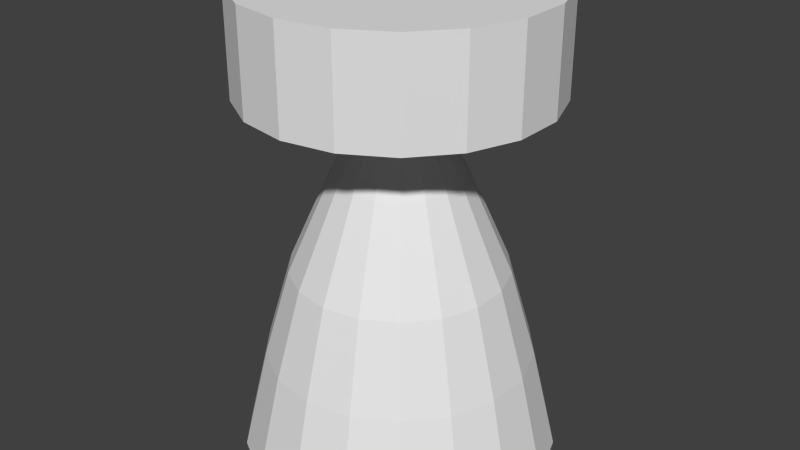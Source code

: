 # Source: landerbusengine.blend  (saved by Blender 2.74.0; exported with 4.5.12 LTS)
import bpy
from mathutils import Matrix  # noqa: F401  (used for matrix-valued properties, if any)

bpy.ops.wm.read_factory_settings(use_empty=True)
scene = bpy.context.scene
scene.name = 'Scene'

# ---- collections
col_collection_1 = bpy.data.collections.new('Collection 1'); scene.collection.children.link(col_collection_1)

# ---- materials (node trees are filled in below, after node groups)
mat_body = bpy.data.materials.new('Body')
mat_body.alpha_threshold = 0.0
mat_body.use_transparent_shadow = False
mat_body.roughness = 0.5

# ---- material node trees

# ---- world
world_world = bpy.data.worlds.new('World'); scene.world = world_world
world_world.color = (0.05088, 0.05088, 0.05088)
world_world.use_sun_shadow = False
world_world.sun_shadow_jitter_overblur = 0.0
world_world.cycles.sampling_method = 'MANUAL'
world_world.cycles.sample_map_resolution = 256

# ---- meshes
me_cylinder = bpy.data.meshes.new('Cylinder')
me_cylinder.from_pydata([(0.0, 0.15, -0.05), (0.0, 0.15, 0.05), (0.0513, 0.141, -0.05), (0.0513, 0.141, 0.05), (0.09642, 0.1149, -0.05), (0.09642, 0.1149, 0.05), (0.1299, 0.075, -0.05), (0.1299, 0.075, 0.05), (0.1477, 0.02605, -0.05), (0.1477, 0.02605, 0.05), (0.1477, -0.02605, -0.05), (0.1477, -0.02605, 0.05), (0.1299, -0.075, -0.05), (0.1299, -0.075, 0.05), (0.09642, -0.1149, -0.05), (0.09642, -0.1149, 0.05), (0.0513, -0.141, -0.05), (0.0513, -0.141, 0.05), (2.265e-08, -0.15, -0.05), (2.265e-08, -0.15, 0.05), (-0.0513, -0.141, -0.05), (-0.0513, -0.141, 0.05), (-0.09642, -0.1149, -0.05), (-0.09642, -0.1149, 0.05), (-0.1299, -0.075, -0.05), (-0.1299, -0.075, 0.05), (-0.1477, -0.02605, -0.05), (-0.1477, -0.02605, 0.05), (-0.1477, 0.02605, -0.05), (-0.1477, 0.02605, 0.05), (-0.1299, 0.075, -0.05), (-0.1299, 0.075, 0.05), (-0.09642, 0.1149, -0.05), (-0.09642, 0.1149, 0.05), (-0.0513, 0.141, -0.05), (-0.0513, 0.141, 0.05), (-2.081e-09, 0.03887, -0.08), (0.01329, 0.03652, -0.08), (0.02498, 0.02978, -0.08), (0.03366, 0.01943, -0.08), (0.03828, 0.006749, -0.08), (0.03828, -0.00675, -0.08), (0.03366, -0.01943, -0.08), (0.02498, -0.02978, -0.08), (0.01329, -0.03652, -0.08), (3.788e-09, -0.03887, -0.08), (-0.01329, -0.03652, -0.08), (-0.02498, -0.02978, -0.08), (-0.03366, -0.01943, -0.08), (-0.03828, -0.00675, -0.08), (-0.03828, 0.006749, -0.08), (-0.03366, 0.01943, -0.08), (-0.02498, 0.02978, -0.08), (-0.01329, 0.03652, -0.08), (-1.277e-09, 0.04368, -0.09), (0.01494, 0.04104, -0.09), (0.02808, 0.03346, -0.09), (0.03783, 0.02184, -0.09), (0.04301, 0.007585, -0.09), (0.04301, -0.007585, -0.09), (0.03783, -0.02184, -0.09), (0.02808, -0.03346, -0.09), (0.01494, -0.04104, -0.09), (5.319e-09, -0.04368, -0.09), (-0.01494, -0.04104, -0.09), (-0.02808, -0.03346, -0.09), (-0.03783, -0.02184, -0.09), (-0.04301, -0.007585, -0.09), (-0.04301, 0.007585, -0.09), (-0.03783, 0.02184, -0.09), (-0.02808, 0.03346, -0.09), (-0.01494, 0.04104, -0.09), (-9.873e-10, 0.04809, -0.09804), (0.01645, 0.04519, -0.09804), (0.03091, 0.03684, -0.09804), (0.04165, 0.02405, -0.09804), (0.04736, 0.008352, -0.09804), (0.04736, -0.008352, -0.09804), (0.04165, -0.02405, -0.09804), (0.03091, -0.03684, -0.09804), (0.01645, -0.04519, -0.09804), (6.275e-09, -0.04809, -0.09804), (-0.01645, -0.04519, -0.09804), (-0.03091, -0.03684, -0.09804), (-0.04165, -0.02405, -0.09804), (-0.04736, -0.008352, -0.09804), (-0.04736, 0.008351, -0.09804), (-0.04165, 0.02405, -0.09804), (-0.03091, 0.03684, -0.09804), (-0.01645, 0.04519, -0.09804), (-3.274e-10, 0.05499, -0.111), (0.01881, 0.05168, -0.111), (0.03535, 0.04213, -0.111), (0.04763, 0.0275, -0.111), (0.05416, 0.009549, -0.111), (0.05416, -0.009549, -0.111), (0.04763, -0.0275, -0.111), (0.03535, -0.04213, -0.111), (0.01881, -0.05168, -0.111), (7.976e-09, -0.05499, -0.111), (-0.01881, -0.05168, -0.111), (-0.03535, -0.04213, -0.111), (-0.04763, -0.0275, -0.111), (-0.05416, -0.009549, -0.111), (-0.05416, 0.009549, -0.111), (-0.04763, 0.0275, -0.111), (-0.03535, 0.04213, -0.111), (-0.01881, 0.05168, -0.111), (6.615e-11, 0.06503, -0.1297), (0.02224, 0.06111, -0.1297), (0.0418, 0.04982, -0.1297), (0.05632, 0.03251, -0.1297), (0.06404, 0.01129, -0.1297), (0.06404, -0.01129, -0.1297), (0.05632, -0.03251, -0.1297), (0.0418, -0.04982, -0.1297), (0.02224, -0.06111, -0.1297), (9.885e-09, -0.06503, -0.1297), (-0.02224, -0.06111, -0.1297), (-0.0418, -0.04982, -0.1297), (-0.05632, -0.03251, -0.1297), (-0.06404, -0.01129, -0.1297), (-0.06404, 0.01129, -0.1297), (-0.05632, 0.03251, -0.1297), (-0.0418, 0.04982, -0.1297), (-0.02224, 0.06111, -0.1297), (1.131e-09, 0.0833, -0.1705), (0.02849, 0.07827, -0.1705), (0.05354, 0.06381, -0.1705), (0.07214, 0.04165, -0.1705), (0.08203, 0.01446, -0.1705), (0.08203, -0.01446, -0.1705), (0.07214, -0.04165, -0.1705), (0.05354, -0.06381, -0.1705), (0.02849, -0.07827, -0.1705), (1.371e-08, -0.0833, -0.1705), (-0.02849, -0.07827, -0.1705), (-0.05354, -0.06381, -0.1705), (-0.07214, -0.04165, -0.1705), (-0.08203, -0.01446, -0.1705), (-0.08203, 0.01446, -0.1705), (-0.07214, 0.04165, -0.1705), (-0.05354, 0.06381, -0.1705), (-0.02849, 0.07827, -0.1705), (2.396e-09, 0.1076, -0.2258), (0.03679, 0.1011, -0.2258), (0.06915, 0.08241, -0.2258), (0.09317, 0.05379, -0.2258), (0.1059, 0.01868, -0.2258), (0.1059, -0.01868, -0.2258), (0.09317, -0.05379, -0.2258), (0.06915, -0.08241, -0.2258), (0.03679, -0.1011, -0.2258), (1.864e-08, -0.1076, -0.2258), (-0.03679, -0.1011, -0.2258), (-0.06915, -0.08241, -0.2258), (-0.09317, -0.05379, -0.2258), (-0.1059, -0.01868, -0.2258), (-0.1059, 0.01868, -0.2258), (-0.09317, 0.05379, -0.2258), (-0.06915, 0.08241, -0.2258), (-0.03679, 0.1011, -0.2258), (1.866e-08, 0.1333, -0.3141), (0.04559, 0.1253, -0.3141), (0.08568, 0.1021, -0.3141), (0.1154, 0.06665, -0.3141), (0.1313, 0.02315, -0.3141), (0.1313, -0.02315, -0.3141), (0.1154, -0.06665, -0.3141), (0.08568, -0.1021, -0.3141), (0.04559, -0.1253, -0.3141), (3.879e-08, -0.1333, -0.3141), (-0.04559, -0.1253, -0.3141), (-0.08568, -0.1021, -0.3141), (-0.1154, -0.06665, -0.3141), (-0.1313, -0.02315, -0.3141), (-0.1313, 0.02315, -0.3141), (-0.1154, 0.06665, -0.3141), (-0.08568, 0.1021, -0.3141), (-0.04559, 0.1253, -0.3141), (1.23e-08, 0.1582, -0.4191), (0.0541, 0.1486, -0.4191), (0.1017, 0.1212, -0.4191), (0.137, 0.07908, -0.4191), (0.1558, 0.02747, -0.4191), (0.1558, -0.02747, -0.4191), (0.137, -0.07908, -0.4191), (0.1017, -0.1212, -0.4191), (0.0541, -0.1486, -0.4191), (3.618e-08, -0.1582, -0.4191), (-0.0541, -0.1486, -0.4191), (-0.1017, -0.1212, -0.4191), (-0.137, -0.07908, -0.4191), (-0.1558, -0.02747, -0.4191), (-0.1558, 0.02747, -0.4191), (-0.137, 0.07908, -0.4191), (-0.1017, 0.1212, -0.4191), (-0.0541, 0.1486, -0.4191), (1.226e-08, 0.1503, -0.4191), (0.05139, 0.1412, -0.4191), (0.09658, 0.1151, -0.4191), (0.1301, 0.07513, -0.4191), (0.148, 0.02609, -0.4191), (0.148, -0.02609, -0.4191), (0.1301, -0.07513, -0.4191), (0.09658, -0.1151, -0.4191), (0.05139, -0.1412, -0.4191), (3.495e-08, -0.1503, -0.4191), (-0.05139, -0.1412, -0.4191), (-0.09658, -0.1151, -0.4191), (-0.1301, -0.07513, -0.4191), (-0.148, -0.02609, -0.4191), (-0.148, 0.02609, -0.4191), (-0.1301, 0.07513, -0.4191), (-0.09658, 0.1151, -0.4191), (-0.05139, 0.1412, -0.4191), (1.033e-08, 0.1263, -0.3129), (0.04319, 0.1187, -0.3129), (0.08116, 0.09673, -0.3129), (0.1094, 0.06313, -0.3129), (0.1244, 0.02193, -0.3129), (0.1244, -0.02193, -0.3129), (0.1094, -0.06313, -0.3129), (0.08116, -0.09673, -0.3129), (0.04319, -0.1187, -0.3129), (2.94e-08, -0.1263, -0.3129), (-0.04319, -0.1187, -0.3129), (-0.08116, -0.09673, -0.3129), (-0.1094, -0.06313, -0.3129), (-0.1244, -0.02193, -0.3129), (-0.1244, 0.02193, -0.3129), (-0.1094, 0.06313, -0.3129), (-0.08116, 0.09673, -0.3129), (-0.04319, 0.1187, -0.3129), (7.681e-09, 0.1024, -0.2257), (0.03504, 0.09626, -0.2257), (0.06585, 0.07847, -0.2257), (0.08871, 0.05122, -0.2257), (0.1009, 0.01779, -0.2257), (0.1009, -0.01779, -0.2257), (0.08871, -0.05122, -0.2257), (0.06585, -0.07847, -0.2257), (0.03504, -0.09626, -0.2257), (2.315e-08, -0.1024, -0.2257), (-0.03504, -0.09626, -0.2257), (-0.06585, -0.07847, -0.2257), (-0.08871, -0.05122, -0.2257), (-0.1009, -0.01779, -0.2257), (-0.1009, 0.01779, -0.2257), (-0.08871, 0.05122, -0.2257), (-0.06585, 0.07847, -0.2257), (-0.03504, 0.09626, -0.2257), (1.29e-09, 0.04504, -0.123), (0.0154, 0.04232, -0.123), (0.02895, 0.0345, -0.123), (0.039, 0.02252, -0.123), (0.04435, 0.007821, -0.123), (0.04435, -0.007821, -0.123), (0.039, -0.02252, -0.123), (0.02895, -0.0345, -0.123), (0.0154, -0.04232, -0.123), (8.09e-09, -0.04504, -0.123), (-0.0154, -0.04232, -0.123), (-0.02895, -0.0345, -0.123), (-0.039, -0.02252, -0.123), (-0.04435, -0.007821, -0.123), (-0.04435, 0.007821, -0.123), (-0.039, 0.02252, -0.123), (-0.02895, 0.0345, -0.123), (-0.0154, 0.04232, -0.123)], [], [(0, 1, 3, 2), (2, 3, 5, 4), (4, 5, 7, 6), (6, 7, 9, 8), (8, 9, 11, 10), (10, 11, 13, 12), (12, 13, 15, 14), (14, 15, 17, 16), (16, 17, 19, 18), (18, 19, 21, 20), (20, 21, 23, 22), (22, 23, 25, 24), (24, 25, 27, 26), (26, 27, 29, 28), (28, 29, 31, 30), (30, 31, 33, 32), (3, 1, 35, 33, 31, 29, 27, 25, 23, 21, 19, 17, 15, 13, 11, 9, 7, 5), (34, 35, 1, 0), (32, 33, 35, 34), (16, 18, 45, 44), (40, 41, 59, 58), (22, 24, 48, 47), (6, 8, 40, 39), (28, 30, 51, 50), (34, 0, 36, 53), (12, 14, 43, 42), (18, 20, 46, 45), (2, 4, 38, 37), (24, 26, 49, 48), (8, 10, 41, 40), (30, 32, 52, 51), (0, 2, 37, 36), (14, 16, 44, 43), (20, 22, 47, 46), (4, 6, 39, 38), (26, 28, 50, 49), (32, 34, 53, 52), (10, 12, 42, 41), (55, 56, 74, 73), (51, 52, 70, 69), (38, 39, 57, 56), (49, 50, 68, 67), (36, 37, 55, 54), (47, 48, 66, 65), (45, 46, 64, 63), (43, 44, 62, 61), (52, 53, 71, 70), (41, 42, 60, 59), (39, 40, 58, 57), (50, 51, 69, 68), (37, 38, 56, 55), (48, 49, 67, 66), (46, 47, 65, 64), (44, 45, 63, 62), (53, 36, 54, 71), (42, 43, 61, 60), (81, 82, 100, 99), (66, 67, 85, 84), (64, 65, 83, 82), (62, 63, 81, 80), (71, 54, 72, 89), (60, 61, 79, 78), (58, 59, 77, 76), (69, 70, 88, 87), (56, 57, 75, 74), (67, 68, 86, 85), (54, 55, 73, 72), (65, 66, 84, 83), (63, 64, 82, 81), (61, 62, 80, 79), (70, 71, 89, 88), (59, 60, 78, 77), (57, 58, 76, 75), (68, 69, 87, 86), (107, 90, 108, 125), (79, 80, 98, 97), (88, 89, 107, 106), (77, 78, 96, 95), (75, 76, 94, 93), (86, 87, 105, 104), (73, 74, 92, 91), (84, 85, 103, 102), (82, 83, 101, 100), (80, 81, 99, 98), (89, 72, 90, 107), (78, 79, 97, 96), (76, 77, 95, 94), (87, 88, 106, 105), (74, 75, 93, 92), (85, 86, 104, 103), (72, 73, 91, 90), (83, 84, 102, 101), (111, 112, 130, 129), (96, 97, 115, 114), (94, 95, 113, 112), (105, 106, 124, 123), (92, 93, 111, 110), (103, 104, 122, 121), (90, 91, 109, 108), (101, 102, 120, 119), (99, 100, 118, 117), (97, 98, 116, 115), (106, 107, 125, 124), (95, 96, 114, 113), (93, 94, 112, 111), (104, 105, 123, 122), (91, 92, 110, 109), (102, 103, 121, 120), (100, 101, 119, 118), (98, 99, 117, 116), (126, 127, 145, 144), (122, 123, 141, 140), (109, 110, 128, 127), (120, 121, 139, 138), (118, 119, 137, 136), (116, 117, 135, 134), (125, 108, 126, 143), (114, 115, 133, 132), (112, 113, 131, 130), (123, 124, 142, 141), (110, 111, 129, 128), (121, 122, 140, 139), (108, 109, 127, 126), (119, 120, 138, 137), (117, 118, 136, 135), (115, 116, 134, 133), (124, 125, 143, 142), (113, 114, 132, 131), (152, 153, 171, 170), (137, 138, 156, 155), (135, 136, 154, 153), (133, 134, 152, 151), (142, 143, 161, 160), (131, 132, 150, 149), (129, 130, 148, 147), (140, 141, 159, 158), (127, 128, 146, 145), (138, 139, 157, 156), (136, 137, 155, 154), (134, 135, 153, 152), (143, 126, 144, 161), (132, 133, 151, 150), (130, 131, 149, 148), (141, 142, 160, 159), (128, 129, 147, 146), (139, 140, 158, 157), (178, 179, 197, 196), (161, 144, 162, 179), (150, 151, 169, 168), (148, 149, 167, 166), (159, 160, 178, 177), (146, 147, 165, 164), (157, 158, 176, 175), (144, 145, 163, 162), (155, 156, 174, 173), (153, 154, 172, 171), (151, 152, 170, 169), (160, 161, 179, 178), (149, 150, 168, 167), (147, 148, 166, 165), (158, 159, 177, 176), (145, 146, 164, 163), (156, 157, 175, 174), (154, 155, 173, 172), (196, 197, 215, 214), (167, 168, 186, 185), (165, 166, 184, 183), (176, 177, 195, 194), (163, 164, 182, 181), (174, 175, 193, 192), (172, 173, 191, 190), (170, 171, 189, 188), (179, 162, 180, 197), (168, 169, 187, 186), (166, 167, 185, 184), (177, 178, 196, 195), (164, 165, 183, 182), (175, 176, 194, 193), (162, 163, 181, 180), (173, 174, 192, 191), (171, 172, 190, 189), (169, 170, 188, 187), (200, 201, 219, 218), (185, 186, 204, 203), (183, 184, 202, 201), (194, 195, 213, 212), (181, 182, 200, 199), (192, 193, 211, 210), (190, 191, 209, 208), (188, 189, 207, 206), (197, 180, 198, 215), (186, 187, 205, 204), (184, 185, 203, 202), (195, 196, 214, 213), (182, 183, 201, 200), (193, 194, 212, 211), (180, 181, 199, 198), (191, 192, 210, 209), (189, 190, 208, 207), (187, 188, 206, 205), (226, 227, 245, 244), (211, 212, 230, 229), (198, 199, 217, 216), (209, 210, 228, 227), (207, 208, 226, 225), (205, 206, 224, 223), (214, 215, 233, 232), (203, 204, 222, 221), (201, 202, 220, 219), (212, 213, 231, 230), (199, 200, 218, 217), (210, 211, 229, 228), (208, 209, 227, 226), (206, 207, 225, 224), (215, 198, 216, 233), (204, 205, 223, 222), (202, 203, 221, 220), (213, 214, 232, 231), (241, 242, 260, 259), (224, 225, 243, 242), (233, 216, 234, 251), (222, 223, 241, 240), (220, 221, 239, 238), (231, 232, 250, 249), (218, 219, 237, 236), (229, 230, 248, 247), (216, 217, 235, 234), (227, 228, 246, 245), (225, 226, 244, 243), (223, 224, 242, 241), (232, 233, 251, 250), (221, 222, 240, 239), (219, 220, 238, 237), (230, 231, 249, 248), (217, 218, 236, 235), (228, 229, 247, 246), (252, 253, 254, 255, 256, 257, 258, 259, 260, 261, 262, 263, 264, 265, 266, 267, 268, 269), (250, 251, 269, 268), (239, 240, 258, 257), (237, 238, 256, 255), (248, 249, 267, 266), (235, 236, 254, 253), (246, 247, 265, 264), (244, 245, 263, 262), (242, 243, 261, 260), (251, 234, 252, 269), (240, 241, 259, 258), (238, 239, 257, 256), (249, 250, 268, 267), (236, 237, 255, 254), (247, 248, 266, 265), (234, 235, 253, 252), (245, 246, 264, 263), (243, 244, 262, 261)])
_uv = me_cylinder.uv_layers.new(name='UVMap')
_uv.uv.foreach_set('vector', [0.1811, 0.8423, 0.1172, 0.8423, 0.1172, 0.8074, 0.1811, 0.8074, 0.1811, 0.8074, 0.1172, 0.8074, 0.1172, 0.7789, 0.1811, 0.7789, 0.05324, 0.7789, 0.1172, 0.7789, 0.1172, 0.8074, 0.05324, 0.8074, 0.05324, 0.8074, 0.1172, 0.8074, 0.1172, 0.8423, 0.05324, 0.8423, 0.05324, 0.8423, 0.1172, 0.8423, 0.1172, 0.8795, 0.05324, 0.8795, 0.05324, 0.8795, 0.1172, 0.8795, 0.1172, 0.9144, 0.05324, 0.9144, 0.05324, 0.9144, 0.1172, 0.9144, 0.1172, 0.9429, 0.05324, 0.9429, 0.3091, 0.8859, 0.2451, 0.8859, 0.2451, 0.851, 0.3091, 0.851, 0.3091, 0.851, 0.2451, 0.851, 0.2451, 0.8139, 0.3091, 0.8139, 0.3091, 0.8139, 0.2451, 0.8139, 0.2451, 0.7789, 0.3091, 0.7789, 0.1811, 0.7789, 0.2451, 0.7789, 0.2451, 0.8074, 0.1811, 0.8074, 0.1811, 0.8074, 0.2451, 0.8074, 0.2451, 0.8423, 0.1811, 0.8423, 0.1811, 0.8423, 0.2451, 0.8423, 0.2451, 0.8795, 0.1811, 0.8795, 0.1811, 0.8795, 0.2451, 0.8795, 0.2451, 0.9144, 0.1811, 0.9144, 0.1811, 0.9144, 0.2451, 0.9144, 0.2451, 0.9429, 0.1811, 0.9429, 0.1811, 0.9429, 0.1172, 0.9429, 0.1172, 0.9144, 0.1811, 0.9144, 0.1149, 0.7725, 0.08605, 0.7539, 0.06463, 0.7254, 0.05324, 0.6905, 0.05324, 0.6534, 0.06463, 0.6185, 0.08605, 0.59, 0.1149, 0.5714, 0.1477, 0.565, 0.1805, 0.5714, 0.2094, 0.59, 0.2308, 0.6185, 0.2422, 0.6534, 0.2422, 0.6905, 0.2308, 0.7254, 0.2094, 0.7539, 0.1805, 0.7725, 0.1477, 0.7789, 0.1811, 0.8795, 0.1172, 0.8795, 0.1172, 0.8423, 0.1811, 0.8423, 0.1811, 0.9144, 0.1172, 0.9144, 0.1172, 0.8795, 0.1811, 0.8795, 0.3695, 0.5714, 0.3983, 0.59, 0.3526, 0.6507, 0.3452, 0.6459, 0.6089, 0.7535, 0.6182, 0.7523, 0.6199, 0.7593, 0.6095, 0.7606, 0.4311, 0.6534, 0.4311, 0.6905, 0.3611, 0.6768, 0.3611, 0.6671, 0.2422, 0.6534, 0.2536, 0.6185, 0.3151, 0.6581, 0.3122, 0.6671, 0.3983, 0.7539, 0.3695, 0.7725, 0.3452, 0.698, 0.3526, 0.6932, 0.3039, 0.7725, 0.275, 0.7539, 0.3207, 0.6932, 0.3282, 0.698, 0.3039, 0.5714, 0.3367, 0.565, 0.3367, 0.6442, 0.3282, 0.6459, 0.3983, 0.59, 0.4197, 0.6185, 0.3582, 0.6581, 0.3526, 0.6507, 0.2536, 0.7254, 0.2422, 0.6905, 0.3122, 0.6768, 0.3151, 0.6858, 0.4311, 0.6905, 0.4197, 0.7254, 0.3582, 0.6858, 0.3611, 0.6768, 0.2536, 0.6185, 0.275, 0.59, 0.3207, 0.6507, 0.3151, 0.6581, 0.3695, 0.7725, 0.3367, 0.7789, 0.3367, 0.6997, 0.3452, 0.698, 0.275, 0.7539, 0.2536, 0.7254, 0.3151, 0.6858, 0.3207, 0.6932, 0.3367, 0.565, 0.3695, 0.5714, 0.3452, 0.6459, 0.3367, 0.6442, 0.4197, 0.6185, 0.4311, 0.6534, 0.3611, 0.6671, 0.3582, 0.6581, 0.2422, 0.6905, 0.2422, 0.6534, 0.3122, 0.6671, 0.3122, 0.6768, 0.4197, 0.7254, 0.3983, 0.7539, 0.3526, 0.6932, 0.3582, 0.6858, 0.3367, 0.7789, 0.3039, 0.7725, 0.3282, 0.698, 0.3367, 0.6997, 0.275, 0.59, 0.3039, 0.5714, 0.3282, 0.6459, 0.3207, 0.6507, 0.5796, 0.7567, 0.5881, 0.7593, 0.5865, 0.765, 0.5772, 0.7622, 0.7665, 0.7477, 0.759, 0.75, 0.7563, 0.7433, 0.7648, 0.7407, 0.5898, 0.7523, 0.5991, 0.7535, 0.5985, 0.7606, 0.5881, 0.7593, 0.7856, 0.7465, 0.7758, 0.7465, 0.7751, 0.7394, 0.7862, 0.7394, 0.9217, 0.7465, 0.9125, 0.7477, 0.9107, 0.7407, 0.9211, 0.7394, 0.8024, 0.75, 0.7948, 0.7477, 0.7966, 0.7407, 0.8051, 0.7433, 0.6089, 0.5192, 0.6182, 0.518, 0.6199, 0.525, 0.6095, 0.5263, 0.5898, 0.518, 0.5991, 0.5192, 0.5985, 0.5263, 0.5881, 0.525, 0.9408, 0.7477, 0.9316, 0.7465, 0.9322, 0.7394, 0.9426, 0.7407, 0.6182, 0.7523, 0.6257, 0.75, 0.6284, 0.7567, 0.6199, 0.7593, 0.5991, 0.7535, 0.6089, 0.7535, 0.6095, 0.7606, 0.5985, 0.7606, 0.7758, 0.7465, 0.7665, 0.7477, 0.7648, 0.7407, 0.7751, 0.7394, 0.5823, 0.75, 0.5898, 0.7523, 0.5881, 0.7593, 0.5796, 0.7567, 0.7948, 0.7477, 0.7856, 0.7465, 0.7862, 0.7394, 0.7966, 0.7407, 0.6182, 0.518, 0.6257, 0.5157, 0.6284, 0.5224, 0.6199, 0.525, 0.5991, 0.5192, 0.6089, 0.5192, 0.6095, 0.5263, 0.5985, 0.5263, 0.9316, 0.7465, 0.9217, 0.7465, 0.9211, 0.7394, 0.9322, 0.7394, 0.5823, 0.5157, 0.5898, 0.518, 0.5881, 0.525, 0.5796, 0.5224, 0.6101, 0.5322, 0.6215, 0.5307, 0.6241, 0.5399, 0.611, 0.5416, 0.7966, 0.7407, 0.7862, 0.7394, 0.7868, 0.7335, 0.7982, 0.735, 0.6199, 0.525, 0.6284, 0.5224, 0.6309, 0.5279, 0.6215, 0.5307, 0.5985, 0.5263, 0.6095, 0.5263, 0.6101, 0.5322, 0.5979, 0.5322, 0.9322, 0.7394, 0.9211, 0.7394, 0.9206, 0.7335, 0.9328, 0.7335, 0.5796, 0.5224, 0.5881, 0.525, 0.5865, 0.5307, 0.5772, 0.5279, 0.6095, 0.7606, 0.6199, 0.7593, 0.6215, 0.765, 0.6101, 0.7665, 0.7648, 0.7407, 0.7563, 0.7433, 0.7538, 0.7378, 0.7631, 0.735, 0.5881, 0.7593, 0.5985, 0.7606, 0.5979, 0.7665, 0.5865, 0.765, 0.7862, 0.7394, 0.7751, 0.7394, 0.7746, 0.7335, 0.7868, 0.7335, 0.9211, 0.7394, 0.9107, 0.7407, 0.9091, 0.735, 0.9206, 0.7335, 0.8051, 0.7433, 0.7966, 0.7407, 0.7982, 0.735, 0.8075, 0.7378, 0.6095, 0.5263, 0.6199, 0.525, 0.6215, 0.5307, 0.6101, 0.5322, 0.5881, 0.525, 0.5985, 0.5263, 0.5979, 0.5322, 0.5865, 0.5307, 0.9426, 0.7407, 0.9322, 0.7394, 0.9328, 0.7335, 0.9442, 0.735, 0.6199, 0.7593, 0.6284, 0.7567, 0.6309, 0.7622, 0.6215, 0.765, 0.5985, 0.7606, 0.6095, 0.7606, 0.6101, 0.7665, 0.5979, 0.7665, 0.7751, 0.7394, 0.7648, 0.7407, 0.7631, 0.735, 0.7746, 0.7335, 0.9336, 0.7241, 0.9197, 0.7241, 0.9184, 0.7104, 0.9349, 0.7104, 0.5865, 0.5307, 0.5979, 0.5322, 0.5971, 0.5416, 0.584, 0.5399, 0.9442, 0.735, 0.9328, 0.7335, 0.9336, 0.7241, 0.9467, 0.7258, 0.6215, 0.765, 0.6309, 0.7622, 0.6347, 0.771, 0.6241, 0.7742, 0.5979, 0.7665, 0.6101, 0.7665, 0.611, 0.7759, 0.5971, 0.7759, 0.7746, 0.7335, 0.7631, 0.735, 0.7606, 0.7258, 0.7737, 0.7241, 0.5772, 0.7622, 0.5865, 0.765, 0.584, 0.7742, 0.5733, 0.771, 0.7982, 0.735, 0.7868, 0.7335, 0.7876, 0.7241, 0.8007, 0.7258, 0.6215, 0.5307, 0.6309, 0.5279, 0.6347, 0.5367, 0.6241, 0.5399, 0.5979, 0.5322, 0.6101, 0.5322, 0.611, 0.5416, 0.5971, 0.5416, 0.9328, 0.7335, 0.9206, 0.7335, 0.9197, 0.7241, 0.9336, 0.7241, 0.5772, 0.5279, 0.5865, 0.5307, 0.584, 0.5399, 0.5733, 0.5367, 0.6101, 0.7665, 0.6215, 0.765, 0.6241, 0.7742, 0.611, 0.7759, 0.7631, 0.735, 0.7538, 0.7378, 0.75, 0.729, 0.7606, 0.7258, 0.5865, 0.765, 0.5979, 0.7665, 0.5971, 0.7759, 0.584, 0.7742, 0.7868, 0.7335, 0.7746, 0.7335, 0.7737, 0.7241, 0.7876, 0.7241, 0.9206, 0.7335, 0.9091, 0.735, 0.9066, 0.7258, 0.9197, 0.7241, 0.8075, 0.7378, 0.7982, 0.735, 0.8007, 0.7258, 0.8114, 0.729, 0.5958, 0.7896, 0.6122, 0.7896, 0.6146, 0.8184, 0.5935, 0.8184, 0.5733, 0.5367, 0.584, 0.5399, 0.5803, 0.5532, 0.5677, 0.5494, 0.611, 0.7759, 0.6241, 0.7742, 0.6277, 0.7876, 0.6122, 0.7896, 0.7606, 0.7258, 0.75, 0.729, 0.7444, 0.7163, 0.757, 0.7124, 0.584, 0.7742, 0.5971, 0.7759, 0.5958, 0.7896, 0.5803, 0.7876, 0.7876, 0.7241, 0.7737, 0.7241, 0.7724, 0.7104, 0.7889, 0.7104, 0.9197, 0.7241, 0.9066, 0.7258, 0.903, 0.7124, 0.9184, 0.7104, 0.8114, 0.729, 0.8007, 0.7258, 0.8044, 0.7124, 0.817, 0.7163, 0.611, 0.5416, 0.6241, 0.5399, 0.6277, 0.5532, 0.6122, 0.5553, 0.584, 0.5399, 0.5971, 0.5416, 0.5958, 0.5553, 0.5803, 0.5532, 0.9467, 0.7258, 0.9336, 0.7241, 0.9349, 0.7104, 0.9504, 0.7124, 0.6241, 0.7742, 0.6347, 0.771, 0.6403, 0.7837, 0.6277, 0.7876, 0.5971, 0.7759, 0.611, 0.7759, 0.6122, 0.7896, 0.5958, 0.7896, 0.7737, 0.7241, 0.7606, 0.7258, 0.757, 0.7124, 0.7724, 0.7104, 0.5733, 0.771, 0.584, 0.7742, 0.5803, 0.7876, 0.5677, 0.7837, 0.8007, 0.7258, 0.7876, 0.7241, 0.7889, 0.7104, 0.8044, 0.7124, 0.6241, 0.5399, 0.6347, 0.5367, 0.6403, 0.5494, 0.6277, 0.5532, 0.5971, 0.5416, 0.611, 0.5416, 0.6122, 0.5553, 0.5958, 0.5553, 0.9161, 0.6816, 0.8963, 0.6842, 0.8874, 0.6461, 0.913, 0.6428, 0.7724, 0.7104, 0.757, 0.7124, 0.7503, 0.6842, 0.7701, 0.6816, 0.5677, 0.7837, 0.5803, 0.7876, 0.5737, 0.8158, 0.5575, 0.8109, 0.8044, 0.7124, 0.7889, 0.7104, 0.7912, 0.6816, 0.811, 0.6842, 0.6277, 0.5532, 0.6403, 0.5494, 0.6505, 0.5766, 0.6344, 0.5815, 0.5958, 0.5553, 0.6122, 0.5553, 0.6146, 0.5841, 0.5935, 0.5841, 0.9349, 0.7104, 0.9184, 0.7104, 0.9161, 0.6816, 0.9372, 0.6816, 0.5677, 0.5494, 0.5803, 0.5532, 0.5737, 0.5815, 0.5575, 0.5766, 0.6122, 0.7896, 0.6277, 0.7876, 0.6344, 0.8158, 0.6146, 0.8184, 0.757, 0.7124, 0.7444, 0.7163, 0.7342, 0.6891, 0.7503, 0.6842, 0.5803, 0.7876, 0.5958, 0.7896, 0.5935, 0.8184, 0.5737, 0.8158, 0.7889, 0.7104, 0.7724, 0.7104, 0.7701, 0.6816, 0.7912, 0.6816, 0.9184, 0.7104, 0.903, 0.7124, 0.8963, 0.6842, 0.9161, 0.6816, 0.817, 0.7163, 0.8044, 0.7124, 0.811, 0.6842, 0.8272, 0.6891, 0.6122, 0.5553, 0.6277, 0.5532, 0.6344, 0.5815, 0.6146, 0.5841, 0.5803, 0.5532, 0.5958, 0.5553, 0.5935, 0.5841, 0.5737, 0.5815, 0.9504, 0.7124, 0.9349, 0.7104, 0.9372, 0.6816, 0.957, 0.6842, 0.6277, 0.7876, 0.6403, 0.7837, 0.6505, 0.8109, 0.6344, 0.8158, 0.5904, 0.6229, 0.6176, 0.6229, 0.6209, 0.6816, 0.5871, 0.6816, 0.8272, 0.6891, 0.811, 0.6842, 0.8199, 0.6461, 0.8408, 0.6525, 0.6146, 0.5841, 0.6344, 0.5815, 0.6432, 0.6196, 0.6176, 0.6229, 0.5737, 0.5815, 0.5935, 0.5841, 0.5904, 0.6229, 0.5648, 0.6196, 0.957, 0.6842, 0.9372, 0.6816, 0.9403, 0.6428, 0.9659, 0.6461, 0.6344, 0.8158, 0.6505, 0.8109, 0.6641, 0.8475, 0.6432, 0.8539, 0.5935, 0.8184, 0.6146, 0.8184, 0.6176, 0.8572, 0.5904, 0.8572, 0.7701, 0.6816, 0.7503, 0.6842, 0.7415, 0.6461, 0.7671, 0.6428, 0.5575, 0.8109, 0.5737, 0.8158, 0.5648, 0.8539, 0.5439, 0.8475, 0.811, 0.6842, 0.7912, 0.6816, 0.7943, 0.6428, 0.8199, 0.6461, 0.6344, 0.5815, 0.6505, 0.5766, 0.6641, 0.6132, 0.6432, 0.6196, 0.5935, 0.5841, 0.6146, 0.5841, 0.6176, 0.6229, 0.5904, 0.6229, 0.9372, 0.6816, 0.9161, 0.6816, 0.913, 0.6428, 0.9403, 0.6428, 0.5575, 0.5766, 0.5737, 0.5815, 0.5648, 0.6196, 0.5439, 0.6132, 0.6146, 0.8184, 0.6344, 0.8158, 0.6432, 0.8539, 0.6176, 0.8572, 0.7503, 0.6842, 0.7342, 0.6891, 0.7206, 0.6525, 0.7415, 0.6461, 0.5737, 0.8158, 0.5935, 0.8184, 0.5904, 0.8572, 0.5648, 0.8539, 0.7912, 0.6816, 0.7701, 0.6816, 0.7671, 0.6428, 0.7943, 0.6428, 0.9753, 0.5882, 0.9435, 0.5841, 0.9467, 0.5157, 0.9843, 0.5206, 0.9403, 0.6428, 0.913, 0.6428, 0.9098, 0.5841, 0.9435, 0.5841, 0.5439, 0.6132, 0.5648, 0.6196, 0.5554, 0.6775, 0.5296, 0.6696, 0.6176, 0.8572, 0.6432, 0.8539, 0.6526, 0.9118, 0.6209, 0.9159, 0.7415, 0.6461, 0.7206, 0.6525, 0.7062, 0.5961, 0.7321, 0.5882, 0.5648, 0.8539, 0.5904, 0.8572, 0.5871, 0.9159, 0.5554, 0.9118, 0.7943, 0.6428, 0.7671, 0.6428, 0.7638, 0.5841, 0.7976, 0.5841, 0.913, 0.6428, 0.8874, 0.6461, 0.8781, 0.5882, 0.9098, 0.5841, 0.8408, 0.6525, 0.8199, 0.6461, 0.8293, 0.5882, 0.8551, 0.5961, 0.6176, 0.6229, 0.6432, 0.6196, 0.6526, 0.6775, 0.6209, 0.6816, 0.5648, 0.6196, 0.5904, 0.6229, 0.5871, 0.6816, 0.5554, 0.6775, 0.9659, 0.6461, 0.9403, 0.6428, 0.9435, 0.5841, 0.9753, 0.5882, 0.6432, 0.8539, 0.6641, 0.8475, 0.6785, 0.9039, 0.6526, 0.9118, 0.5904, 0.8572, 0.6176, 0.8572, 0.6209, 0.9159, 0.5871, 0.9159, 0.7671, 0.6428, 0.7415, 0.6461, 0.7321, 0.5882, 0.7638, 0.5841, 0.5439, 0.8475, 0.5648, 0.8539, 0.5554, 0.9118, 0.5296, 0.9039, 0.8199, 0.6461, 0.7943, 0.6428, 0.7976, 0.5841, 0.8293, 0.5882, 0.6432, 0.6196, 0.6641, 0.6132, 0.6785, 0.6696, 0.6526, 0.6775, 0.1255, 0.2327, 0.09338, 0.2145, 0.09681, 0.2105, 0.1273, 0.2278, 0.6526, 0.9118, 0.6785, 0.9039, 0.6923, 0.9701, 0.6617, 0.9794, 0.5871, 0.9159, 0.6209, 0.9159, 0.624, 0.9843, 0.584, 0.9843, 0.7638, 0.5841, 0.7321, 0.5882, 0.723, 0.5206, 0.7607, 0.5157, 0.5296, 0.9039, 0.5554, 0.9118, 0.5464, 0.9794, 0.5157, 0.9701, 0.8293, 0.5882, 0.7976, 0.5841, 0.8007, 0.5157, 0.8383, 0.5206, 0.6526, 0.6775, 0.6785, 0.6696, 0.6923, 0.7358, 0.6617, 0.7451, 0.5871, 0.6816, 0.6209, 0.6816, 0.624, 0.75, 0.584, 0.75, 0.9435, 0.5841, 0.9098, 0.5841, 0.9066, 0.5157, 0.9467, 0.5157, 0.5296, 0.6696, 0.5554, 0.6775, 0.5464, 0.7451, 0.5157, 0.7358, 0.6209, 0.9159, 0.6526, 0.9118, 0.6617, 0.9794, 0.624, 0.9843, 0.7321, 0.5882, 0.7062, 0.5961, 0.6923, 0.5299, 0.723, 0.5206, 0.5554, 0.9118, 0.5871, 0.9159, 0.584, 0.9843, 0.5464, 0.9794, 0.7976, 0.5841, 0.7638, 0.5841, 0.7607, 0.5157, 0.8007, 0.5157, 0.9098, 0.5841, 0.8781, 0.5882, 0.869, 0.5206, 0.9066, 0.5157, 0.8551, 0.5961, 0.8293, 0.5882, 0.8383, 0.5206, 0.869, 0.5299, 0.6209, 0.6816, 0.6526, 0.6775, 0.6617, 0.7451, 0.624, 0.75, 0.5554, 0.6775, 0.5871, 0.6816, 0.584, 0.75, 0.5464, 0.7451, 0.05689, 0.2559, 0.08336, 0.2469, 0.09569, 0.3172, 0.07344, 0.3247, 0.1255, 0.03586, 0.162, 0.02955, 0.162, 0.03478, 0.1273, 0.04078, 0.06956, 0.08191, 0.09338, 0.05405, 0.09681, 0.05806, 0.07418, 0.08453, 0.1985, 0.2327, 0.162, 0.239, 0.162, 0.2338, 0.1966, 0.2278, 0.05689, 0.1525, 0.05689, 0.1161, 0.06214, 0.117, 0.06214, 0.1516, 0.2544, 0.1866, 0.2305, 0.2145, 0.2271, 0.2105, 0.2497, 0.184, 0.267, 0.1161, 0.267, 0.1525, 0.2618, 0.1516, 0.2618, 0.117, 0.2305, 0.05405, 0.2544, 0.08191, 0.2497, 0.08453, 0.2271, 0.05806, 0.09338, 0.2145, 0.06956, 0.1866, 0.07418, 0.184, 0.09681, 0.2105, 0.162, 0.02955, 0.1985, 0.03586, 0.1966, 0.04078, 0.162, 0.03478, 0.09338, 0.05405, 0.1255, 0.03586, 0.1273, 0.04078, 0.09681, 0.05806, 0.162, 0.239, 0.1255, 0.2327, 0.1273, 0.2278, 0.162, 0.2338, 0.05689, 0.1161, 0.06956, 0.08191, 0.07418, 0.08453, 0.06214, 0.117, 0.2305, 0.2145, 0.1985, 0.2327, 0.1966, 0.2278, 0.2271, 0.2105, 0.06956, 0.1866, 0.05689, 0.1525, 0.06214, 0.1516, 0.07418, 0.184, 0.267, 0.1525, 0.2544, 0.1866, 0.2497, 0.184, 0.2618, 0.1516, 0.2544, 0.08191, 0.267, 0.1161, 0.2618, 0.117, 0.2497, 0.08453, 0.1985, 0.03586, 0.2305, 0.05405, 0.2271, 0.05806, 0.1966, 0.04078, 0.3197, 0.1044, 0.3475, 0.101, 0.3503, 0.1607, 0.3277, 0.1634, 0.413, 0.0335, 0.4399, 0.04092, 0.4275, 0.1106, 0.4049, 0.1044, 0.3623, 0.2437, 0.3954, 0.2476, 0.3873, 0.3185, 0.3595, 0.3152, 0.3447, 0.02955, 0.3799, 0.02955, 0.3771, 0.101, 0.3475, 0.101, 0.2846, 0.04092, 0.3116, 0.0335, 0.3197, 0.1044, 0.297, 0.1106, 0.2119, 0.2469, 0.2301, 0.2559, 0.219, 0.3247, 0.2037, 0.3172, 0.294, 0.2476, 0.3271, 0.2437, 0.3299, 0.3152, 0.3021, 0.3185, 0.1513, 0.239, 0.1845, 0.241, 0.1807, 0.3122, 0.1528, 0.3105, 0.08336, 0.2469, 0.1161, 0.241, 0.1232, 0.3122, 0.09569, 0.3172, 0.4399, 0.04092, 0.4575, 0.05092, 0.4423, 0.119, 0.4275, 0.1106, 0.3954, 0.2476, 0.4223, 0.2551, 0.4099, 0.3247, 0.3873, 0.3185, 0.3799, 0.02955, 0.413, 0.0335, 0.4049, 0.1044, 0.3771, 0.101, 0.3116, 0.0335, 0.3447, 0.02955, 0.3475, 0.101, 0.3197, 0.1044, 0.267, 0.05092, 0.2846, 0.04092, 0.297, 0.1106, 0.2822, 0.119, 0.3271, 0.2437, 0.3623, 0.2437, 0.3595, 0.3152, 0.3299, 0.3152, 0.1845, 0.241, 0.2119, 0.2469, 0.2037, 0.3172, 0.1807, 0.3122, 0.1161, 0.241, 0.1513, 0.239, 0.1528, 0.3105, 0.1232, 0.3122, 0.267, 0.2551, 0.294, 0.2476, 0.3021, 0.3185, 0.2794, 0.3247, 0.1949, 0.3756, 0.2073, 0.3817, 0.1751, 0.4521, 0.1696, 0.4495, 0.2822, 0.119, 0.297, 0.1106, 0.3093, 0.1684, 0.2973, 0.1753, 0.3299, 0.3152, 0.3595, 0.3152, 0.3567, 0.3748, 0.3327, 0.3748, 0.1807, 0.3122, 0.2037, 0.3172, 0.1949, 0.3756, 0.1762, 0.3716, 0.1232, 0.3122, 0.1528, 0.3105, 0.1536, 0.3702, 0.1296, 0.3716, 0.2794, 0.3247, 0.3021, 0.3185, 0.3101, 0.3775, 0.2917, 0.3826, 0.07344, 0.3247, 0.09569, 0.3172, 0.1073, 0.3756, 0.0892, 0.3817, 0.4049, 0.1044, 0.4275, 0.1106, 0.4152, 0.1684, 0.3968, 0.1634, 0.3595, 0.3152, 0.3873, 0.3185, 0.3792, 0.3775, 0.3567, 0.3748, 0.3475, 0.101, 0.3771, 0.101, 0.3743, 0.1607, 0.3503, 0.1607, 0.297, 0.1106, 0.3197, 0.1044, 0.3277, 0.1634, 0.3093, 0.1684, 0.2037, 0.3172, 0.219, 0.3247, 0.2073, 0.3817, 0.1949, 0.3756, 0.3021, 0.3185, 0.3299, 0.3152, 0.3327, 0.3748, 0.3101, 0.3775, 0.1528, 0.3105, 0.1807, 0.3122, 0.1762, 0.3716, 0.1536, 0.3702, 0.09569, 0.3172, 0.1232, 0.3122, 0.1296, 0.3716, 0.1073, 0.3756, 0.4275, 0.1106, 0.4423, 0.119, 0.4272, 0.1753, 0.4152, 0.1684, 0.3873, 0.3185, 0.4099, 0.3247, 0.3976, 0.3826, 0.3792, 0.3775, 0.3771, 0.101, 0.4049, 0.1044, 0.3968, 0.1634, 0.3743, 0.1607, 0.4223, 0.2683, 0.4259, 0.2586, 0.4327, 0.2507, 0.4419, 0.2455, 0.4523, 0.2437, 0.4626, 0.2455, 0.4718, 0.2507, 0.4786, 0.2586, 0.4822, 0.2683, 0.4822, 0.2787, 0.4786, 0.2884, 0.4718, 0.2964, 0.4626, 0.3015, 0.4523, 0.3033, 0.4419, 0.3015, 0.4327, 0.2964, 0.4259, 0.2884, 0.4223, 0.2787, 0.3101, 0.3775, 0.3327, 0.3748, 0.3394, 0.4514, 0.3295, 0.4526, 0.1536, 0.3702, 0.1762, 0.3716, 0.1614, 0.4477, 0.1514, 0.4471, 0.1073, 0.3756, 0.1296, 0.3716, 0.1409, 0.4477, 0.1311, 0.4495, 0.4152, 0.1684, 0.4272, 0.1753, 0.3908, 0.2437, 0.3856, 0.2407, 0.3792, 0.3775, 0.3976, 0.3826, 0.368, 0.4548, 0.3599, 0.4526, 0.3743, 0.1607, 0.3968, 0.1634, 0.3775, 0.2385, 0.3676, 0.2373, 0.3277, 0.1634, 0.3503, 0.1607, 0.357, 0.2373, 0.3471, 0.2385, 0.2973, 0.1753, 0.3093, 0.1684, 0.339, 0.2407, 0.3337, 0.2437, 0.3327, 0.3748, 0.3567, 0.3748, 0.35, 0.4514, 0.3394, 0.4514, 0.1762, 0.3716, 0.1949, 0.3756, 0.1696, 0.4495, 0.1614, 0.4477, 0.1296, 0.3716, 0.1536, 0.3702, 0.1514, 0.4471, 0.1409, 0.4477, 0.2917, 0.3826, 0.3101, 0.3775, 0.3295, 0.4526, 0.3214, 0.4548, 0.0892, 0.3817, 0.1073, 0.3756, 0.1311, 0.4495, 0.1231, 0.4521, 0.3968, 0.1634, 0.4152, 0.1684, 0.3856, 0.2407, 0.3775, 0.2385, 0.3567, 0.3748, 0.3792, 0.3775, 0.3599, 0.4526, 0.35, 0.4514, 0.3503, 0.1607, 0.3743, 0.1607, 0.3676, 0.2373, 0.357, 0.2373, 0.3093, 0.1684, 0.3277, 0.1634, 0.3471, 0.2385, 0.339, 0.2407])
me_cylinder.materials.append(mat_body)
me_cylinder.use_remesh_preserve_volume = False
me_cylinder.use_remesh_preserve_attributes = False
me_cylinder.use_mirror_vertex_groups = False
me_cylinder.update()

# ---- objects
ob_body = bpy.data.objects.new('Body', me_cylinder)

# ---- transforms, parenting, visibility, modifiers, constraints
ob_body.location = (0.0, 0.0, 0.0)
ob_body.lineart.crease_threshold = 0.0

# ---- collection membership
col_collection_1.objects.link(ob_body)

# ---- scene / render settings (as saved in the file)
scene.frame_start = 1; scene.frame_end = 250; scene.frame_set(1)
scene.render.engine = 'BLENDER_EEVEE_NEXT'
scene.render.resolution_percentage = 50
scene.render.dither_intensity = 0.0
scene.cycles.use_denoising = False
scene.cycles.samples = 10
scene.cycles.sampling_pattern = 'TABULATED_SOBOL'
scene.cycles.light_sampling_threshold = 0.0
scene.cycles.use_adaptive_sampling = False
scene.cycles.use_light_tree = False
scene.cycles.blur_glossy = 0.0
scene.cycles.pixel_filter_type = 'GAUSSIAN'
scene.cycles.sample_clamp_indirect = 0.0
scene.view_settings.view_transform = 'Standard'
bpy.context.view_layer.update()

# ---- added for rendering (the .blend has no active camera and no usable light): camera, sun
cam_auto = bpy.data.cameras.new('AutoCamera')
cam_auto.lens = 50.0
cam_auto.sensor_width = 36.0
cam_auto.clip_end = 1000.0
ob_auto_camera = bpy.data.objects.new('AutoCamera', cam_auto)
scene.collection.objects.link(ob_auto_camera)
ob_auto_camera.location = (0.5976, -0.71712, 0.293522)
ob_auto_camera.rotation_euler = (1.09748, -7.21219e-08, 0.694738)
scene.camera = ob_auto_camera
light_auto_sun = bpy.data.lights.new('AutoSun', 'SUN')
light_auto_sun.energy = 3.0
light_auto_sun.angle = 0.0523599
ob_auto_sun = bpy.data.objects.new('AutoSun', light_auto_sun)
scene.collection.objects.link(ob_auto_sun)
ob_auto_sun.rotation_euler = (0.872665, 0.174533, 0.523599)
bpy.context.view_layer.update()
